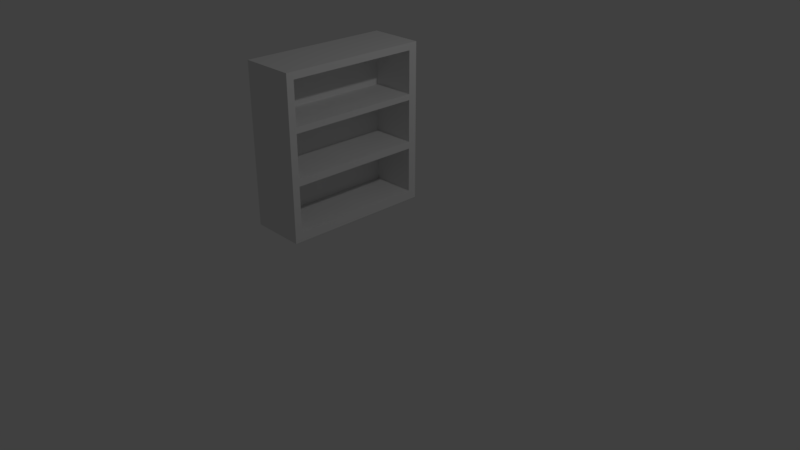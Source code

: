 # Source: bookcase.blend  (saved by Blender 2.79.0; exported with 4.5.12 LTS)
import bpy
from mathutils import Matrix  # noqa: F401  (used for matrix-valued properties, if any)

bpy.ops.wm.read_factory_settings(use_empty=True)
scene = bpy.context.scene
scene.name = 'Scene'

# ---- collections
col_collection_1 = bpy.data.collections.new('Collection 1'); scene.collection.children.link(col_collection_1)

# ---- world
world_world = bpy.data.worlds.new('World'); scene.world = world_world
world_world.color = (0.05088, 0.05088, 0.05088)
world_world.use_sun_shadow = False
world_world.sun_shadow_jitter_overblur = 0.0
world_world.cycles.sampling_method = 'MANUAL'

# ---- cameras
cam_camera = bpy.data.cameras.new('Camera')
cam_camera.clip_end = 100.0
cam_camera.lens = 35.0
cam_camera.sensor_width = 32.0
cam_camera.sensor_height = 18.0
cam_camera.ortho_scale = 7.314
cam_camera.dof.focus_distance = 0.0
cam_camera.dof.aperture_fstop = 128.0

# ---- lights
light_lamp = bpy.data.lights.new('Lamp', 'POINT')
light_lamp.transmission_factor = 0.0
light_lamp.cutoff_distance = 30.0
light_lamp.energy = 100.0
light_lamp.shadow_buffer_clip_start = 1.001
light_lamp.shadow_soft_size = 0.1
light_lamp.shadow_maximum_resolution = 0.006
light_lamp.use_absolute_resolution = True

# ---- meshes
me_cube = bpy.data.meshes.new('Cube')
me_cube.from_pydata([(-0.3472, 1.0, -1.103), (-0.3472, -1.0, -1.103), (-1.083, -1.0, -1.103), (-1.083, 1.0, -1.103), (-0.3472, 1.0, 1.018), (-0.3472, -1.0, 1.018), (-1.083, -1.0, 1.018), (-1.083, 1.0, 1.018), (-0.3472, -0.9022, -1.103), (-1.083, -0.9022, -1.103), (-0.3472, -0.9022, 1.018), (-1.083, -0.9022, 1.018), (-1.083, 0.8836, -1.103), (-1.083, 0.8836, 1.018), (-0.3472, 0.8836, -1.103), (-0.3472, 0.8836, 1.018), (-0.3472, 1.0, -0.9784), (-0.3472, -1.0, -0.9784), (-1.083, -1.0, -0.9784), (-1.083, 1.0, -0.9784), (-1.083, -0.9022, -0.9784), (-0.3472, -0.9022, -0.9784), (-0.3472, 0.8836, -0.9784), (-1.083, 0.8836, -0.9784), (-0.3472, 1.0, -0.3765), (-0.3472, 1.0, -0.2813), (-0.3472, -1.0, -0.3765), (-0.3472, -1.0, -0.2813), (-1.083, -1.0, -0.3765), (-1.083, -1.0, -0.2813), (-1.083, 1.0, -0.3765), (-1.083, 1.0, -0.2813), (-1.083, -0.9022, -0.2813), (-1.083, -0.9022, -0.3765), (-0.3472, -0.9022, -0.2813), (-0.3472, -0.9022, -0.3765), (-0.3472, 0.8836, -0.2813), (-0.3472, 0.8836, -0.3765), (-1.083, 0.8836, -0.2813), (-1.083, 0.8836, -0.3765), (-0.3472, 1.0, 0.9247), (-0.3472, -1.0, 0.9247), (-1.083, -1.0, 0.9247), (-1.083, 1.0, 0.9247), (-1.083, -0.9022, 0.9247), (-0.3472, -0.9022, 0.9247), (-0.3472, 0.8836, 0.9247), (-1.083, 0.8836, 0.9247), (-1.083, -0.9022, 0.361), (-1.083, -0.9022, 0.2821), (-0.3472, -0.9022, 0.361), (-0.3472, -0.9022, 0.2821), (-0.3472, 0.8836, 0.361), (-0.3472, 0.8836, 0.2821), (-1.083, 0.8836, 0.361), (-1.083, 0.8836, 0.2821), (-0.3472, 1.0, 0.2821), (-0.3472, 1.0, 0.361), (-0.3472, -1.0, 0.2821), (-0.3472, -1.0, 0.361), (-1.083, -1.0, 0.2821), (-1.083, -1.0, 0.361), (-1.083, 1.0, 0.2821), (-1.083, 1.0, 0.361), (-0.948, -0.9022, -0.3765), (-0.948, -0.9022, -0.9784), (-0.948, 0.8836, -0.3765), (-0.948, 0.8836, -0.9784), (-0.948, -0.9022, 0.2821), (-0.948, -0.9022, -0.2813), (-0.948, 0.8836, 0.2821), (-0.948, 0.8836, -0.2813), (-0.948, 0.8836, 0.9247), (-0.948, -0.9022, 0.9247), (-0.948, -0.9022, 0.361), (-0.948, 0.8836, 0.361)], [], [(8, 1, 2, 9), (10, 11, 6, 5), (45, 10, 5, 41), (41, 5, 6, 42), (47, 13, 7, 43), (16, 0, 3, 19), (42, 6, 11, 44), (46, 15, 10, 45), (15, 13, 11, 10), (14, 8, 9, 12), (0, 14, 12, 3), (4, 7, 13, 15), (40, 4, 15, 46), (44, 11, 13, 47), (9, 20, 23, 12), (0, 16, 22, 14), (14, 22, 21, 8), (2, 18, 20, 9), (24, 16, 19, 30), (12, 23, 19, 3), (1, 17, 18, 2), (8, 21, 17, 1), (56, 25, 31, 62), (25, 24, 30, 31), (20, 33, 39, 23), (33, 32, 38, 39), (16, 24, 37, 22), (24, 25, 36, 37), (50, 52, 75, 74), (37, 36, 34, 35), (18, 28, 33, 20), (28, 29, 32, 33), (23, 39, 30, 19), (39, 38, 31, 30), (17, 26, 28, 18), (26, 27, 29, 28), (21, 35, 26, 17), (35, 34, 27, 26), (4, 40, 43, 7), (48, 44, 47, 54), (57, 40, 46, 52), (52, 46, 72, 75), (61, 42, 44, 48), (54, 47, 43, 63), (59, 41, 42, 61), (50, 45, 41, 59), (34, 51, 58, 27), (51, 50, 59, 58), (27, 58, 60, 29), (58, 59, 61, 60), (38, 55, 62, 31), (55, 54, 63, 62), (29, 60, 49, 32), (60, 61, 48, 49), (21, 22, 67, 65), (53, 52, 50, 51), (25, 56, 53, 36), (56, 57, 52, 53), (32, 49, 55, 38), (49, 48, 54, 55), (40, 57, 63, 43), (57, 56, 62, 63), (67, 66, 64, 65), (75, 72, 73, 74), (71, 70, 68, 69), (37, 35, 64, 66), (36, 53, 70, 71), (46, 45, 73, 72), (45, 50, 74, 73), (34, 36, 71, 69), (35, 21, 65, 64), (51, 34, 69, 68), (22, 37, 66, 67), (53, 51, 68, 70)])
_uv = me_cube.uv_layers.new(name='UVMap')
_uv.uv.foreach_set('vector', [0.8385, 2.431, 0.8385, 2.495, 0.6115, 2.495, 0.6115, 2.431, 0.6115, 1.245, 0.3845, 1.245, 0.3845, 1.18, 0.6115, 1.18, -0.03929, 1.119, -0.03929, 1.18, -0.06945, 1.18, -0.06945, 1.119, 0.3845, 2.513, 0.3845, 2.575, 0.1575, 2.575, 0.1575, 2.513, 1.128, -0.1523, 1.128, -0.2139, 1.164, -0.2139, 1.164, -0.1523, 0.1575, 2.493, 0.1575, 2.575, -0.06945, 2.575, -0.06945, 2.493, 0.5474, -0.1523, 0.5474, -0.2139, 0.5776, -0.2139, 0.5776, -0.1523, 0.5115, 1.119, 0.5115, 1.18, -0.03929, 1.18, -0.03929, 1.119, 0.6115, 2.419, 0.3845, 2.419, 0.3845, 1.245, 0.6115, 1.245, 0.8385, 1.257, 0.8385, 2.431, 0.6115, 2.431, 0.6115, 1.257, 0.8385, 1.18, 0.8385, 1.257, 0.6115, 1.257, 0.6115, 1.18, 0.6115, 2.495, 0.3845, 2.495, 0.3845, 2.419, 0.6115, 2.419, 0.5474, 1.119, 0.5474, 1.18, 0.5115, 1.18, 0.5115, 1.119, 0.5776, -0.1523, 0.5776, -0.2139, 1.128, -0.2139, 1.128, -0.1523, 0.5776, 1.18, 0.5776, 1.099, 1.128, 1.099, 1.128, 1.18, 0.5474, -0.2139, 0.5474, -0.132, 0.5115, -0.132, 0.5115, -0.2139, 0.5115, -0.2139, 0.5115, -0.132, -0.03929, -0.132, -0.03929, -0.2139, 0.5474, 1.18, 0.5474, 1.099, 0.5776, 1.099, 0.5776, 1.18, 0.1575, 2.097, 0.1575, 2.493, -0.06945, 2.493, -0.06945, 2.097, 1.128, 1.18, 1.128, 1.099, 1.164, 1.099, 1.164, 1.18, 0.3845, 1.18, 0.3845, 1.262, 0.1575, 1.262, 0.1575, 1.18, -0.03929, -0.2139, -0.03929, -0.132, -0.06945, -0.132, -0.06945, -0.2139, 0.1575, 1.664, 0.1575, 2.035, -0.06945, 2.035, -0.06945, 1.664, 0.1575, 2.035, 0.1575, 2.097, -0.06945, 2.097, -0.06945, 2.035, 0.5776, 1.099, 0.5776, 0.7029, 1.128, 0.7029, 1.128, 1.099, 0.5776, 0.7029, 0.5776, 0.6404, 1.128, 0.6404, 1.128, 0.7029, 0.5474, -0.132, 0.5474, 0.2637, 0.5115, 0.2637, 0.5115, -0.132, 0.5474, 0.2637, 0.5474, 0.3262, 0.5115, 0.3262, 0.5115, 0.2637, 1.209, 2.354, 1.209, 1.18, 1.395, 1.18, 1.395, 2.354, 0.5115, 0.2637, 0.5115, 0.3262, -0.03929, 0.3262, -0.03929, 0.2637, 0.5474, 1.099, 0.5474, 0.7029, 0.5776, 0.7029, 0.5776, 1.099, 0.5474, 0.7029, 0.5474, 0.6404, 0.5776, 0.6404, 0.5776, 0.7029, 1.128, 1.099, 1.128, 0.7029, 1.164, 0.7029, 1.164, 1.099, 1.128, 0.7029, 1.128, 0.6404, 1.164, 0.6404, 1.164, 0.7029, 0.3845, 1.262, 0.3845, 1.658, 0.1575, 1.658, 0.1575, 1.262, 0.3845, 1.658, 0.3845, 1.721, 0.1575, 1.721, 0.1575, 1.658, -0.03929, -0.132, -0.03929, 0.2637, -0.06945, 0.2637, -0.06945, -0.132, -0.03929, 0.2637, -0.03929, 0.3262, -0.06945, 0.3262, -0.06945, 0.2637, 0.1575, 1.18, 0.1575, 1.242, -0.06945, 1.242, -0.06945, 1.18, 0.5776, 0.2182, 0.5776, -0.1523, 1.128, -0.1523, 1.128, 0.2182, 0.5474, 0.7484, 0.5474, 1.119, 0.5115, 1.119, 0.5115, 0.7484, -0.06945, 2.575, 0.1044, 2.575, 0.1044, 2.97, -0.06945, 2.97, 0.5474, 0.2182, 0.5474, -0.1523, 0.5776, -0.1523, 0.5776, 0.2182, 1.128, 0.2182, 1.128, -0.1523, 1.164, -0.1523, 1.164, 0.2182, 0.3845, 2.143, 0.3845, 2.513, 0.1575, 2.513, 0.1575, 2.143, -0.03929, 0.7484, -0.03929, 1.119, -0.06945, 1.119, -0.06945, 0.7484, -0.03929, 0.3262, -0.03929, 0.6965, -0.06945, 0.6965, -0.06945, 0.3262, -0.03929, 0.6965, -0.03929, 0.7484, -0.06945, 0.7484, -0.06945, 0.6965, 0.3845, 1.721, 0.3845, 2.091, 0.1575, 2.091, 0.1575, 1.721, 0.3845, 2.091, 0.3845, 2.143, 0.1575, 2.143, 0.1575, 2.091, 1.128, 0.6404, 1.128, 0.2701, 1.164, 0.2701, 1.164, 0.6404, 1.128, 0.2701, 1.128, 0.2182, 1.164, 0.2182, 1.164, 0.2701, 0.5474, 0.6404, 0.5474, 0.2701, 0.5776, 0.2701, 0.5776, 0.6404, 0.5474, 0.2701, 0.5474, 0.2182, 0.5776, 0.2182, 0.5776, 0.2701, 1.164, 0.9598, 1.164, -0.2139, 1.35, -0.2139, 1.35, 0.9598, 0.5115, 0.6965, 0.5115, 0.7484, -0.03929, 0.7484, -0.03929, 0.6965, 0.5474, 0.3262, 0.5474, 0.6965, 0.5115, 0.6965, 0.5115, 0.3262, 0.5474, 0.6965, 0.5474, 0.7484, 0.5115, 0.7484, 0.5115, 0.6965, 0.5776, 0.6404, 0.5776, 0.2701, 1.128, 0.2701, 1.128, 0.6404, 0.5776, 0.2701, 0.5776, 0.2182, 1.128, 0.2182, 1.128, 0.2701, 0.1575, 1.242, 0.1575, 1.613, -0.06945, 1.613, -0.06945, 1.242, 0.1575, 1.613, 0.1575, 1.664, -0.06945, 1.664, -0.06945, 1.613, 1.024, 2.354, 0.8385, 2.354, 0.8385, 1.18, 1.024, 1.18, 1.198, 3.528, 1.024, 3.528, 1.024, 2.354, 1.198, 2.354, 1.371, 3.528, 1.198, 3.528, 1.198, 2.354, 1.371, 2.354, 1.209, 1.18, 1.209, 2.354, 1.024, 2.354, 1.024, 1.18, 1.371, 2.354, 1.545, 2.354, 1.545, 2.749, 1.371, 2.749, 1.395, 2.354, 1.395, 1.18, 1.58, 1.18, 1.58, 2.354, 0.1044, 2.575, 0.2783, 2.575, 0.2783, 2.97, 0.1044, 2.97, 0.8385, 3.528, 0.8385, 2.354, 1.024, 2.354, 1.024, 3.528, 0.5698, 2.891, 0.5698, 2.495, 0.7552, 2.495, 0.7552, 2.891, 1.371, 2.749, 1.545, 2.749, 1.545, 3.144, 1.371, 3.144, 0.3845, 2.891, 0.3845, 2.495, 0.5698, 2.495, 0.5698, 2.891, 1.35, 0.9598, 1.35, -0.2139, 1.535, -0.2139, 1.535, 0.9598])
me_cube.use_remesh_preserve_volume = False
me_cube.use_remesh_preserve_attributes = False
me_cube.use_mirror_vertex_groups = False
me_cube.update()

# ---- objects
ob_cube = bpy.data.objects.new('Cube', me_cube)
ob_lamp = bpy.data.objects.new('Lamp', light_lamp)
ob_camera = bpy.data.objects.new('Camera', cam_camera)

# ---- transforms, parenting, visibility, modifiers, constraints
ob_cube.location = (0.1576, 0.0, 1.532)
ob_cube.lock_rotations_4d = False
ob_cube.empty_display_type = 'ARROWS'
ob_cube.lineart.crease_threshold = 0.0
ob_lamp.location = (4.076, 1.005, 5.904)
ob_lamp.rotation_euler = (0.6503, 0.05522, 1.866)
ob_lamp.lock_rotations_4d = False
ob_lamp.empty_display_type = 'ARROWS'
ob_lamp.color = (0.0, 0.0, 0.0, 0.0)
ob_lamp.lineart.crease_threshold = 0.0
ob_camera.location = (7.481, -6.508, 5.344)
ob_camera.rotation_euler = (1.109, 0.0, 0.8149)
ob_camera.lock_rotations_4d = False
ob_camera.empty_display_type = 'ARROWS'
ob_camera.color = (0.0, 0.0, 0.0, 0.0)
ob_camera.display_type = 'WIRE'
ob_camera.lineart.crease_threshold = 0.0

# ---- collection membership
col_collection_1.objects.link(ob_cube)
col_collection_1.objects.link(ob_lamp)
col_collection_1.objects.link(ob_camera)

# ---- scene / render settings (as saved in the file)
scene.camera = ob_camera
scene.frame_start = 1; scene.frame_end = 250; scene.frame_set(1)
scene.render.engine = 'BLENDER_EEVEE_NEXT'
scene.render.resolution_percentage = 50
scene.render.dither_intensity = 0.0
scene.cycles.use_denoising = False
scene.cycles.samples = 128
scene.cycles.sampling_pattern = 'TABULATED_SOBOL'
scene.cycles.use_adaptive_sampling = False
scene.cycles.use_light_tree = False
scene.cycles.blur_glossy = 0.0
scene.cycles.sample_clamp_indirect = 0.0
scene.view_settings.view_transform = 'Standard'
bpy.context.view_layer.update()
